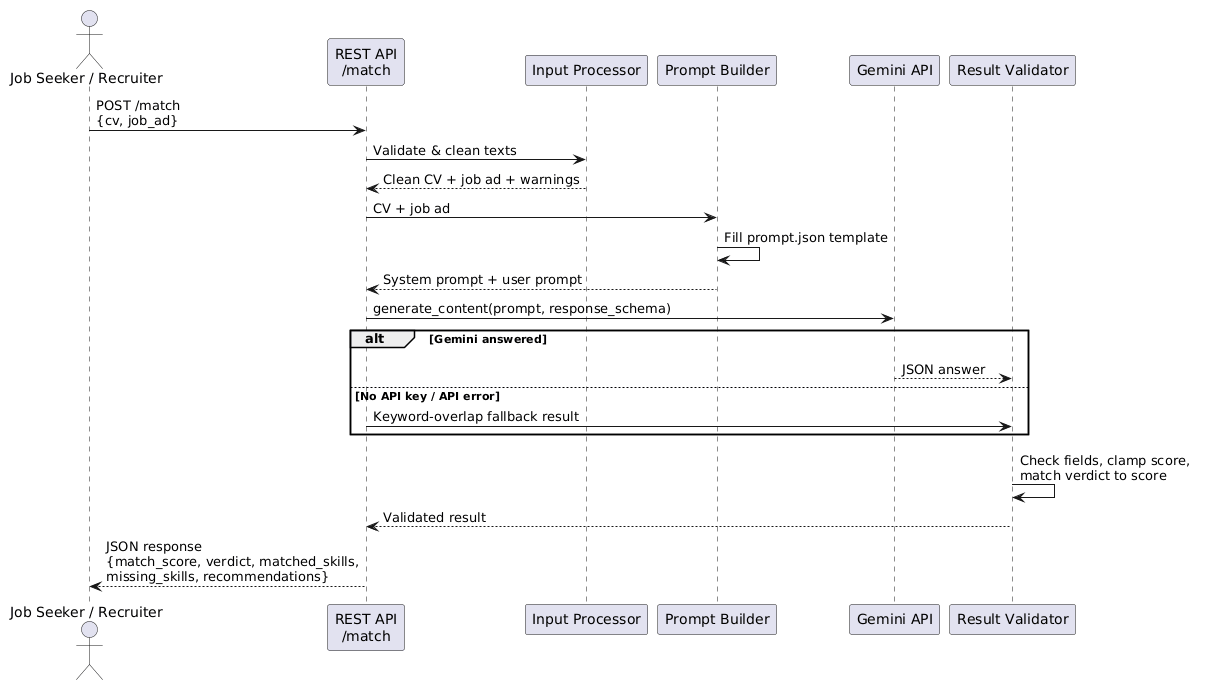

The diagram above was rendered by PlantUML. Its source (embedded in the PNG):
@startuml
actor "Job Seeker / Recruiter" as User

participant "REST API\n/match" as API
participant "Input Processor" as Input
participant "Prompt Builder" as Prompt
participant "Gemini API" as Gemini
participant "Result Validator" as Validator

User -> API : POST /match\n{cv, job_ad}
API -> Input : Validate & clean texts
Input --> API : Clean CV + job ad + warnings

API -> Prompt : CV + job ad
Prompt -> Prompt : Fill prompt.json template
Prompt --> API : System prompt + user prompt

API -> Gemini : generate_content(prompt, response_schema)
alt Gemini answered
    Gemini --> Validator : JSON answer
else No API key / API error
    API -> Validator : Keyword-overlap fallback result
end

Validator -> Validator : Check fields, clamp score,\nmatch verdict to score
Validator --> API : Validated result

API --> User : JSON response\n{match_score, verdict, matched_skills,\nmissing_skills, recommendations}
@enduml